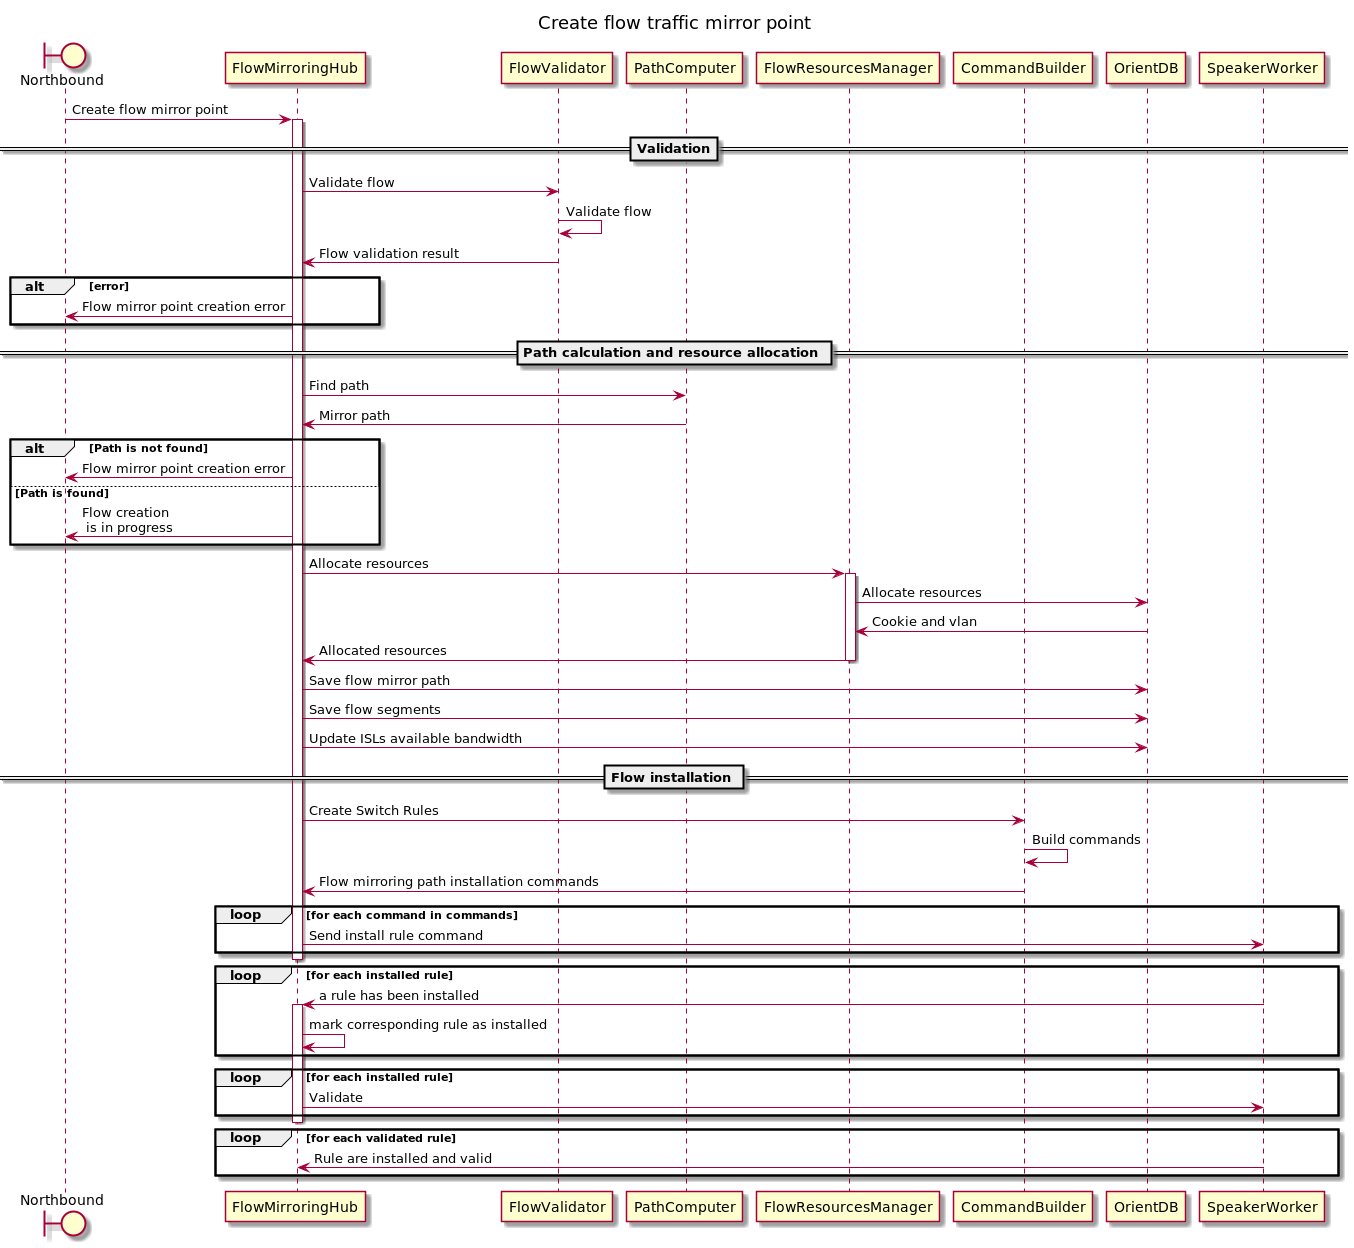

The diagram above was rendered by PlantUML. Its source (embedded in the PNG):
@startuml
title Create flow traffic mirror point

boundary Northbound
participant FlowMirroringHub
participant OrientDB
participant FlowValidator
participant PathComputer
participant FlowResourcesManager
participant CommandBuilder
database OrientDB
participant SpeakerWorker

Northbound -> FlowMirroringHub : Create flow mirror point
activate FlowMirroringHub
 ==Validation==
FlowMirroringHub -> FlowValidator : Validate flow
FlowValidator -> FlowValidator : Validate flow
FlowMirroringHub <- FlowValidator : Flow validation result
alt error
    Northbound <- FlowMirroringHub : Flow mirror point creation error
end

 == Path calculation and resource allocation ==
FlowMirroringHub -> PathComputer : Find path
FlowMirroringHub <- PathComputer : Mirror path
alt Path is not found
    Northbound <- FlowMirroringHub : Flow mirror point creation error
else Path is found
    Northbound <- FlowMirroringHub : Flow creation\n is in progress
end

FlowMirroringHub -> FlowResourcesManager : Allocate resources
activate FlowResourcesManager
FlowResourcesManager -> OrientDB : Allocate resources
FlowResourcesManager <- OrientDB : Cookie and vlan
FlowMirroringHub <- FlowResourcesManager : Allocated resources
deactivate FlowResourcesManager

FlowMirroringHub -> OrientDB : Save flow mirror path
FlowMirroringHub -> OrientDB : Save flow segments
FlowMirroringHub -> OrientDB : Update ISLs available bandwidth

 == Flow installation ==
FlowMirroringHub -> CommandBuilder : Create Switch Rules
CommandBuilder -> CommandBuilder : Build commands

FlowMirroringHub <- CommandBuilder: Flow mirroring path installation commands
loop for each command in commands
    FlowMirroringHub -> SpeakerWorker : Send install rule command
end
deactivate FlowMirroringHub

loop for each installed rule
    FlowMirroringHub <- SpeakerWorker : a rule has been installed
    activate FlowMirroringHub
    FlowMirroringHub -> FlowMirroringHub : mark corresponding rule as installed
end

loop for each installed rule
    FlowMirroringHub -> SpeakerWorker : Validate 
end
deactivate FlowMirroringHub

loop for each validated rule
    FlowMirroringHub <- SpeakerWorker : Rule are installed and valid
end

deactivate FlowMirroringHub

@enduml